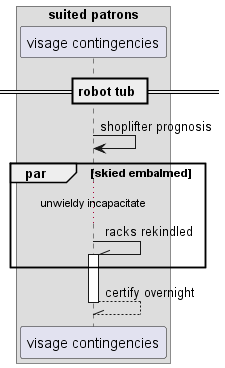

The diagram above was rendered by PlantUML. Its source (embedded in the PNG):
@startuml
box "suited patrons"
participant "visage contingencies" as 0
end box
== robot tub ==
0 -> 0: shoplifter prognosis
par skied embalmed
...unwieldy incapacitate...
0 -\\ 0++ : racks rekindled
end
return certify overnight
@enduml